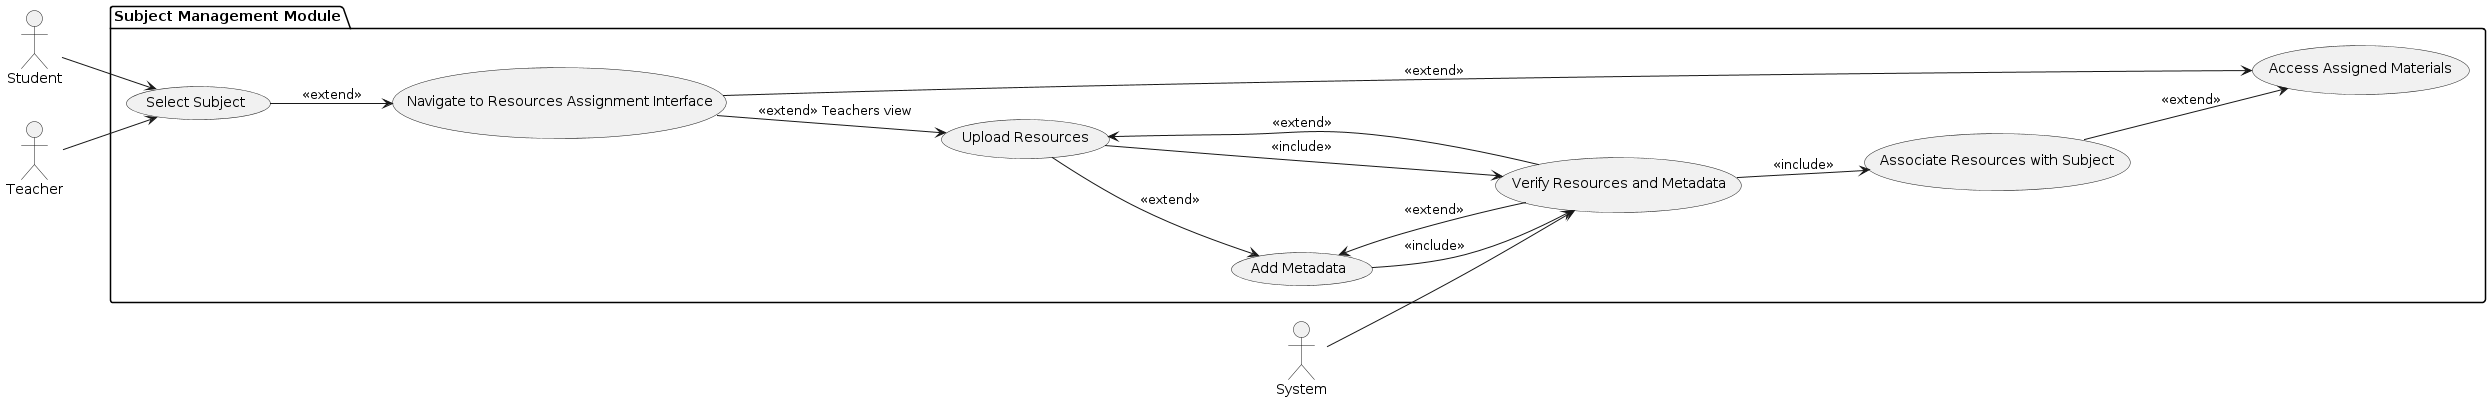

The diagram above was rendered by PlantUML. Its source (embedded in the PNG):
@startuml
left to right direction
actor Student as s
actor System as sys
actor Teacher as t

package "Subject Management Module" {
    usecase "Select Subject" as UC1
    usecase "Navigate to Resources Assignment Interface" as UC2
    usecase "Upload Resources" as UC3
    usecase "Add Metadata" as UC4
    usecase "Verify Resources and Metadata" as UC5
    usecase "Associate Resources with Subject" as UC6
    usecase "Access Assigned Materials" as UC7
}

UC1 --> UC2 : <<extend>>
UC2 --> UC3 : <<extend>> Teachers view
UC3 --> UC5 : <<include>>
UC4 --> UC5 : <<include>>
UC6 --> UC7 : <<extend>>
UC3 --> UC4 : <<extend>>
UC5 --> UC3 : <<extend>>
UC5 --> UC4 : <<extend>>
UC5 --> UC6 : <<include>>
UC2 --> UC7 : <<extend>>
s --> UC1
t --> UC1
sys --> UC5
@enduml